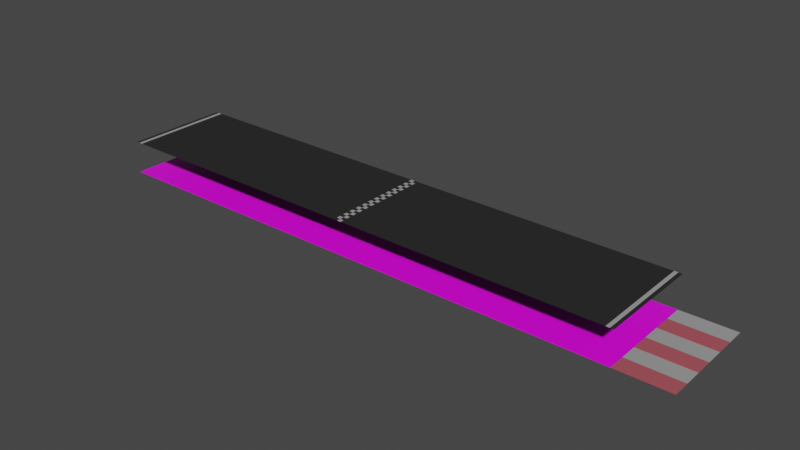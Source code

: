 # Source: road.blend  (saved by Blender 3.0.42; exported with 4.5.12 LTS)
import bpy
from mathutils import Matrix  # noqa: F401  (used for matrix-valued properties, if any)

bpy.ops.wm.read_factory_settings(use_empty=True)
scene = bpy.context.scene
scene.name = 'Scene'

# ---- collections
col_collection = bpy.data.collections.new('Collection'); scene.collection.children.link(col_collection)

# ---- images (referenced by path relative to the original .blend; pixels are not part of the script)
import os
ASSET_DIR = os.environ.get("B2B_ASSET_DIR", "")  # directory of the original .blend (textures are referenced by path, not embedded)
HERE = os.path.dirname(os.path.abspath(__file__))  # packed textures are extracted next to this script under _unpacked/

def load_image(name, relpath, width, height, colorspace="sRGB"):
    """Load a texture the original file referenced (path relative to the .blend, or extracted next to this script)."""
    p = next((c for c in (os.path.join(HERE, relpath), os.path.join(ASSET_DIR, relpath)) if relpath and os.path.exists(c)), "")
    if p:
        img = bpy.data.images.load(p, check_existing=True)
        img.name = name
    else:  # same state as the original file: an image datablock whose file is absent (Cycles renders it pink)
        img = bpy.data.images.new(name, width, height)
        img.source = "FILE"
        img.filepath = "//" + (relpath or name)
    img.colorspace_settings.name = colorspace
    return img
img_roadtexture = load_image('RoadTexture', 'TEXTURES/RoadTexture.png', 1024, 1024, 'sRGB')
img_road_png = load_image('road.png', 'FBX/Road/road.png', 1024, 1024, 'sRGB')

# ---- materials (node trees are filled in below, after node groups)
mat_road = bpy.data.materials.new('Road')
mat_whitemarking = bpy.data.materials.new('WhiteMarking')
mat_roadmaterial = bpy.data.materials.new('RoadMaterial')
mat_orangemarking = bpy.data.materials.new('OrangeMarking')

# ---- material node trees
mat_road.use_nodes = True; mat_road.node_tree.nodes.clear()
_N = mat_road.node_tree.nodes; _L = mat_road.node_tree.links
n0 = _N.new('ShaderNodeOutputMaterial'); n0.name = 'Material Output'; n0.location = (300, 300)
n1 = _N.new('ShaderNodeTexVoronoi'); n1.name = 'Voronoi Texture'; n1.location = (-688, 206)
n1.inputs[2].default_value = 365.7
n2 = _N.new('ShaderNodeBsdfDiffuse'); n2.name = 'Diffuse BSDF'; n2.location = (7, 210)
n3 = _N.new('ShaderNodeValToRGB'); n3.name = 'ColorRamp'; n3.location = (-408, 154)
while len(n3.color_ramp.elements) > 1: n3.color_ramp.elements.remove(n3.color_ramp.elements[-1])
n3.color_ramp.elements[0].position = 0.0; n3.color_ramp.elements[0].color = (0.02559, 0.02559, 0.02559, 1.0)
_e = n3.color_ramp.elements.new(1.0); _e.color = (0.02915, 0.02915, 0.02915, 1.0)
n4 = _N.new('ShaderNodeTexImage'); n4.name = 'Image Texture'; n4.location = (-389, 410)
n4.image = img_roadtexture
_L.new(n1.outputs[0], n3.inputs[0])
_L.new(n2.outputs[0], n0.inputs[0])
_L.new(n3.outputs[0], n2.inputs[0])
n0.is_active_output = True
mat_whitemarking.use_nodes = True; mat_whitemarking.node_tree.nodes.clear()
_N = mat_whitemarking.node_tree.nodes; _L = mat_whitemarking.node_tree.links
n0 = _N.new('ShaderNodeOutputMaterial'); n0.name = 'Material Output'; n0.location = (300, 300)
n1 = _N.new('ShaderNodeBsdfDiffuse'); n1.name = 'Diffuse BSDF'; n1.location = (41, 266)
n1.inputs[0].default_value = (0.3251, 0.3251, 0.3251, 1.0)
n2 = _N.new('ShaderNodeTexImage'); n2.name = 'Image Texture'; n2.location = (-354, 301)
n2.image = img_roadtexture
_L.new(n1.outputs[0], n0.inputs[0])
n0.is_active_output = True
mat_roadmaterial.use_nodes = True; mat_roadmaterial.node_tree.nodes.clear()
_N = mat_roadmaterial.node_tree.nodes; _L = mat_roadmaterial.node_tree.links
n0 = _N.new('ShaderNodeOutputMaterial'); n0.name = 'Material Output'; n0.location = (300, 300)
n1 = _N.new('ShaderNodeTexImage'); n1.name = 'Image Texture'; n1.location = (-398, 243)
n1.image = img_road_png
n2 = _N.new('ShaderNodeBsdfPrincipled'); n2.name = 'Principled BSDF'; n2.location = (-67, 261)
n2.distribution = 'GGX'
n2.subsurface_method = 'RANDOM_WALK_SKIN'
n2.inputs[3].default_value = 1.45
n2.inputs[27].default_value = (0.0, 0.0, 0.0, 1.0)
n2.inputs[28].default_value = 1.0
_L.new(n1.outputs[0], n2.inputs[0])
_L.new(n2.outputs[0], n0.inputs[0])
n0.is_active_output = True
mat_orangemarking.use_nodes = True; mat_orangemarking.node_tree.nodes.clear()
_N = mat_orangemarking.node_tree.nodes; _L = mat_orangemarking.node_tree.links
n0 = _N.new('ShaderNodeOutputMaterial'); n0.name = 'Material Output'; n0.location = (300, 300)
n1 = _N.new('ShaderNodeBsdfDiffuse'); n1.name = 'Diffuse BSDF'; n1.location = (-27, 219)
n1.inputs[0].default_value = (0.4062, 0.0882, 0.1082, 1.0)
_L.new(n1.outputs[0], n0.inputs[0])
n0.is_active_output = True

# ---- world
world_world = bpy.data.worlds.new('World'); scene.world = world_world
world_world.use_nodes = True; world_world.node_tree.nodes.clear()
_N = world_world.node_tree.nodes; _L = world_world.node_tree.links
n0 = _N.new('ShaderNodeOutputWorld'); n0.name = 'World Output'; n0.location = (300, 300)
n1 = _N.new('ShaderNodeBackground'); n1.name = 'Background'; n1.location = (10, 300)
n1.inputs[0].default_value = (0.05088, 0.05088, 0.05088, 1.0)
_L.new(n1.outputs[0], n0.inputs[0])
n0.is_active_output = True
world_world.color = (0.05088, 0.05088, 0.05088)
world_world.use_sun_shadow = False
world_world.sun_shadow_jitter_overblur = 0.0

# ---- meshes
me_plane_005 = bpy.data.meshes.new('Plane.005')
me_plane_005.from_pydata([(0.0, 1.0, 0.0), (0.0, -1.0, 0.0), (0.0, -0.9231, 0.0), (0.0, -0.8462, 0.0), (0.0, -0.7692, 0.0), (0.0, -0.6923, 0.0), (0.0, -0.6154, 0.0), (0.0, -0.5385, 0.0), (0.0, -0.4615, 0.0), (0.0, -0.3846, 0.0), (0.0, -0.3077, 0.0), (0.0, -0.2308, 0.0), (0.0, -0.1538, 0.0), (0.0, -0.07692, 0.0), (0.0, -2.98e-08, 0.0), (0.0, 0.07692, 0.0), (0.0, 0.1538, 0.0), (0.0, 0.2308, 0.0), (0.0, 0.3077, 0.0), (0.0, 0.3846, 0.0), (0.0, 0.4615, 0.0), (0.0, 0.5385, 0.0), (0.0, 0.6154, 0.0), (0.0, 0.6923, 0.0), (0.0, 0.7692, 0.0), (0.0, 0.8462, 0.0), (0.0, 0.9231, 0.0), (-0.07442, -1.0, 0.0), (-0.07442, -0.9231, 0.0), (-0.07442, -0.8462, 0.0), (-0.07442, -0.7692, 0.0), (-0.07442, -0.6923, 0.0), (-0.07442, -0.6154, 0.0), (-0.07442, -0.5385, 0.0), (-0.07442, -0.4615, 0.0), (-0.07442, -0.3846, 0.0), (-0.07442, -0.3077, 0.0), (-0.07442, -0.2308, 0.0), (-0.07442, -0.1538, 0.0), (-0.07442, -0.07692, 0.0), (-0.07442, -2.98e-08, 0.0), (-0.07442, 0.07692, 0.0), (-0.07442, 0.2308, 0.0), (-0.07442, 0.6154, 0.0), (-0.07442, 0.6923, 0.0), (-0.07442, 0.7692, 0.0), (-0.07442, 0.8462, 0.0), (-0.07442, 0.9231, 0.0), (0.07442, -1.0, 0.0), (0.07442, -0.9231, 0.0), (0.07442, -0.8462, 0.0), (0.07442, -0.7692, 0.0), (0.07442, -0.6923, 0.0), (0.07442, -0.6154, 0.0), (0.07442, -0.5385, 0.0), (0.07442, -0.4615, 0.0), (0.07442, -0.3846, 0.0), (0.07442, -0.3077, 0.0), (0.07442, 0.07692, 0.0), (0.07442, 0.8462, 0.0), (0.07442, 0.9231, 0.0), (-5.0, -1.0, 0.0), (-5.0, 0.7692, 0.0), (-5.0, 0.4615, 0.0), (-5.0, 0.2308, 0.0), (-5.0, 0.1538, 0.0), (-5.0, 0.07692, 0.0), (-5.0, 2.98e-08, 0.0), (-5.0, -0.3846, 0.0), (-5.0, -0.5385, 0.0), (-5.0, -0.6923, 0.0), (-5.0, -0.7692, 0.0), (-5.0, -0.8462, 0.0), (-5.0, -0.9231, 0.0), (-0.07442, 1.0, 0.0), (-0.07442, 0.1538, 0.0), (-0.07442, 0.3077, 0.0), (-0.07442, 0.3846, 0.0), (-0.07442, 0.4615, 0.0), (-0.07442, 0.5385, 0.0), (-5.0, 1.0, 0.0), (-5.07, -0.8462, 0.0), (-5.0, -0.6154, 0.0), (-5.0, -0.4615, 0.0), (-5.0, -0.3077, 0.0), (-5.07, -0.3077, 0.0), (-5.0, -0.2308, 0.0), (-5.0, -0.1538, 0.0), (-5.0, -0.07692, 0.0), (-5.0, 0.3077, 0.0), (-5.0, 0.3846, 0.0), (-5.07, 0.4615, 0.0), (-5.0, 0.5385, 0.0), (-5.0, 0.6154, 0.0), (-5.07, 0.6154, 0.0), (-5.0, 0.6923, 0.0), (-5.07, 0.6923, 0.0), (-5.07, 0.7692, 0.0), (-5.0, 0.8462, 0.0), (-5.07, 0.8462, 0.0), (-5.0, 0.9231, 0.0), (-5.07, 1.0, 0.0), (-5.07, -1.0, 0.0), (-5.07, -0.7692, 0.0), (-5.07, -0.6923, 0.0), (-5.07, -0.3846, 0.0), (-5.07, -0.1538, 0.0), (-5.07, -0.07692, 0.0), (-5.07, 0.1538, 0.0), (-5.07, -0.9231, 0.0), (-5.07, -0.6154, 0.0), (-5.07, -0.5385, 0.0), (-5.07, -0.4615, 0.0), (-5.07, -0.2308, 0.0), (-5.07, -2.98e-08, 0.0), (-5.07, 0.07692, 0.0), (-5.07, 0.2308, 0.0), (-5.07, 0.3077, 0.0), (-5.07, 0.3846, 0.0), (-5.07, 0.5385, 0.0), (-5.07, 0.9231, 0.0), (-5.14, -0.9231, 0.0), (-5.14, 0.9231, 0.0), (-5.14, 1.0, 0.0), (-5.14, -1.0, 0.0), (-5.14, -0.8462, 0.0), (-5.14, -0.7692, 0.0), (-5.14, -0.6923, 0.0), (-5.14, -0.6154, 0.0), (-5.14, -0.5385, 0.0), (-5.14, -0.4615, 0.0), (-5.14, -0.3846, 0.0), (-5.14, -0.3077, 0.0), (-5.14, -0.2308, 0.0), (-5.14, -0.1538, 0.0), (-5.14, -0.07692, 0.0), (-5.14, -2.8e-08, 0.0), (-5.14, 0.07692, 0.0), (-5.14, 0.1538, 0.0), (-5.14, 0.2308, 0.0), (-5.14, 0.3077, 0.0), (-5.14, 0.3846, 0.0), (-5.14, 0.4615, 0.0), (-5.14, 0.5385, 0.0), (-5.14, 0.6154, 0.0), (-5.14, 0.6923, 0.0), (-5.14, 0.7692, 0.0), (-5.14, 0.8462, 0.0), (5.0, -1.0, 0.0), (5.0, 0.7692, 0.0), (5.0, 0.4615, 0.0), (5.0, 0.2308, 0.0), (5.0, 0.1538, 0.0), (5.0, 0.07692, 0.0), (5.0, 2.98e-08, 0.0), (5.0, -0.3846, 0.0), (5.0, -0.5385, 0.0), (5.0, -0.6923, 0.0), (5.0, -0.7692, 0.0), (5.0, -0.8462, 0.0), (5.0, -0.9231, 0.0), (0.07442, 1.0, 0.0), (0.07442, -0.2308, 0.0), (0.07442, -0.1538, 0.0), (0.07442, -0.07692, 0.0), (0.07442, -2.98e-08, 0.0), (0.07442, 0.1538, 0.0), (0.07442, 0.2308, 0.0), (0.07442, 0.3077, 0.0), (0.07442, 0.3846, 0.0), (0.07442, 0.4615, 0.0), (0.07442, 0.5385, 0.0), (0.07442, 0.6154, 0.0), (0.07442, 0.6923, 0.0), (0.07442, 0.7692, 0.0), (5.0, 1.0, 0.0), (5.07, -0.8462, 0.0), (5.0, -0.6154, 0.0), (5.0, -0.4615, 0.0), (5.0, -0.3077, 0.0), (5.07, -0.3077, 0.0), (5.0, -0.2308, 0.0), (5.0, -0.1538, 0.0), (5.0, -0.07692, 0.0), (5.0, 0.3077, 0.0), (5.0, 0.3846, 0.0), (5.07, 0.4615, 0.0), (5.0, 0.5385, 0.0), (5.0, 0.6154, 0.0), (5.07, 0.6154, 0.0), (5.0, 0.6923, 0.0), (5.07, 0.6923, 0.0), (5.07, 0.7692, 0.0), (5.0, 0.8462, 0.0), (5.07, 0.8462, 0.0), (5.0, 0.9231, 0.0), (5.07, 1.0, 0.0), (5.07, -1.0, 0.0), (5.07, -0.7692, 0.0), (5.07, -0.6923, 0.0), (5.07, -0.3846, 0.0), (5.07, -0.1538, 0.0), (5.07, -0.07692, 0.0), (5.07, 0.1538, 0.0), (5.07, -0.9231, 0.0), (5.07, -0.6154, 0.0), (5.07, -0.5385, 0.0), (5.07, -0.4615, 0.0), (5.07, -0.2308, 0.0), (5.07, -2.98e-08, 0.0), (5.07, 0.07692, 0.0), (5.07, 0.2308, 0.0), (5.07, 0.3077, 0.0), (5.07, 0.3846, 0.0), (5.07, 0.5385, 0.0), (5.07, 0.9231, 0.0), (5.14, -0.9231, 0.0), (5.14, 0.9231, 0.0), (5.14, 1.0, 0.0), (5.14, -1.0, 0.0), (5.14, -0.8462, 0.0), (5.14, -0.7692, 0.0), (5.14, -0.6923, 0.0), (5.14, -0.6154, 0.0), (5.14, -0.5385, 0.0), (5.14, -0.4615, 0.0), (5.14, -0.3846, 0.0), (5.14, -0.3077, 0.0), (5.14, -0.2308, 0.0), (5.14, -0.1538, 0.0), (5.14, -0.07692, 0.0), (5.14, -2.8e-08, 0.0), (5.14, 0.07692, 0.0), (5.14, 0.1538, 0.0), (5.14, 0.2308, 0.0), (5.14, 0.3077, 0.0), (5.14, 0.3846, 0.0), (5.14, 0.4615, 0.0), (5.14, 0.5385, 0.0), (5.14, 0.6154, 0.0), (5.14, 0.6923, 0.0), (5.14, 0.7692, 0.0), (5.14, 0.8462, 0.0)], [], [(47, 26, 0, 74), (27, 1, 2, 28), (28, 2, 3, 29), (29, 3, 4, 30), (30, 4, 5, 31), (31, 5, 6, 32), (32, 6, 7, 33), (33, 7, 8, 34), (34, 8, 9, 35), (35, 9, 10, 36), (36, 10, 11, 37), (37, 11, 12, 38), (38, 12, 13, 39), (39, 13, 14, 40), (40, 14, 15, 41), (41, 15, 16, 75), (75, 16, 17, 42), (42, 17, 18, 76), (76, 18, 19, 77), (77, 19, 20, 78), (78, 20, 21, 79), (79, 21, 22, 43), (43, 22, 23, 44), (44, 23, 24, 45), (45, 24, 25, 46), (46, 25, 26, 47), (60, 161, 0, 26), (48, 49, 2, 1), (49, 50, 3, 2), (50, 51, 4, 3), (51, 52, 5, 4), (52, 53, 6, 5), (53, 54, 7, 6), (54, 55, 8, 7), (55, 56, 9, 8), (56, 57, 10, 9), (57, 162, 11, 10), (162, 163, 12, 11), (163, 164, 13, 12), (164, 165, 14, 13), (165, 58, 15, 14), (58, 166, 16, 15), (166, 167, 17, 16), (167, 168, 18, 17), (168, 169, 19, 18), (169, 170, 20, 19), (170, 171, 21, 20), (171, 172, 22, 21), (172, 173, 23, 22), (173, 174, 24, 23), (174, 59, 25, 24), (59, 60, 26, 25), (72, 73, 28, 29), (71, 72, 29, 30), (70, 71, 30, 31), (82, 70, 31, 32), (69, 82, 32, 33), (83, 69, 33, 34), (68, 83, 34, 35), (84, 68, 35, 36), (86, 84, 36, 37), (87, 86, 37, 38), (88, 87, 38, 39), (67, 88, 39, 40), (66, 67, 40, 41), (65, 66, 41, 75), (64, 65, 75, 42), (89, 64, 42, 76), (90, 89, 76, 77), (63, 90, 77, 78), (92, 63, 78, 79), (93, 92, 79, 43), (95, 93, 43, 44), (62, 95, 44, 45), (98, 62, 45, 46), (47, 100, 98, 46), (73, 61, 27, 28), (47, 74, 80, 100), (100, 80, 101, 120), (61, 73, 109, 102), (73, 72, 81, 109), (72, 71, 103, 81), (71, 70, 104, 103), (70, 82, 110, 104), (82, 69, 111, 110), (69, 83, 112, 111), (83, 68, 105, 112), (68, 84, 85, 105), (84, 86, 113, 85), (86, 87, 106, 113), (87, 88, 107, 106), (88, 67, 114, 107), (67, 66, 115, 114), (66, 65, 108, 115), (65, 64, 116, 108), (64, 89, 117, 116), (89, 90, 118, 117), (90, 63, 91, 118), (63, 92, 119, 91), (92, 93, 94, 119), (93, 95, 96, 94), (95, 62, 97, 96), (62, 98, 99, 97), (98, 100, 120, 99), (99, 120, 122, 147), (97, 99, 147, 146), (96, 97, 146, 145), (94, 96, 145, 144), (119, 94, 144, 143), (91, 119, 143, 142), (118, 91, 142, 141), (117, 118, 141, 140), (116, 117, 140, 139), (108, 116, 139, 138), (115, 108, 138, 137), (114, 115, 137, 136), (107, 114, 136, 135), (106, 107, 135, 134), (113, 106, 134, 133), (85, 113, 133, 132), (105, 85, 132, 131), (112, 105, 131, 130), (111, 112, 130, 129), (110, 111, 129, 128), (104, 110, 128, 127), (103, 104, 127, 126), (81, 103, 126, 125), (109, 81, 125, 121), (102, 109, 121, 124), (120, 101, 123, 122), (159, 50, 49, 160), (158, 51, 50, 159), (157, 52, 51, 158), (177, 53, 52, 157), (156, 54, 53, 177), (178, 55, 54, 156), (155, 56, 55, 178), (179, 57, 56, 155), (181, 162, 57, 179), (182, 163, 162, 181), (183, 164, 163, 182), (154, 165, 164, 183), (153, 58, 165, 154), (152, 166, 58, 153), (151, 167, 166, 152), (184, 168, 167, 151), (185, 169, 168, 184), (150, 170, 169, 185), (187, 171, 170, 150), (188, 172, 171, 187), (190, 173, 172, 188), (149, 174, 173, 190), (193, 59, 174, 149), (60, 59, 193, 195), (160, 49, 48, 148), (60, 195, 175, 161), (195, 215, 196, 175), (148, 197, 204, 160), (160, 204, 176, 159), (159, 176, 198, 158), (158, 198, 199, 157), (157, 199, 205, 177), (177, 205, 206, 156), (156, 206, 207, 178), (178, 207, 200, 155), (155, 200, 180, 179), (179, 180, 208, 181), (181, 208, 201, 182), (182, 201, 202, 183), (183, 202, 209, 154), (154, 209, 210, 153), (153, 210, 203, 152), (152, 203, 211, 151), (151, 211, 212, 184), (184, 212, 213, 185), (185, 213, 186, 150), (150, 186, 214, 187), (187, 214, 189, 188), (188, 189, 191, 190), (190, 191, 192, 149), (149, 192, 194, 193), (193, 194, 215, 195), (194, 242, 217, 215), (192, 241, 242, 194), (191, 240, 241, 192), (189, 239, 240, 191), (214, 238, 239, 189), (186, 237, 238, 214), (213, 236, 237, 186), (212, 235, 236, 213), (211, 234, 235, 212), (203, 233, 234, 211), (210, 232, 233, 203), (209, 231, 232, 210), (202, 230, 231, 209), (201, 229, 230, 202), (208, 228, 229, 201), (180, 227, 228, 208), (200, 226, 227, 180), (207, 225, 226, 200), (206, 224, 225, 207), (205, 223, 224, 206), (199, 222, 223, 205), (198, 221, 222, 199), (176, 220, 221, 198), (204, 216, 220, 176), (197, 219, 216, 204), (215, 217, 218, 196)])
me_plane_005.polygons.foreach_set('material_index', [1, 0, 1, 0, 1, 0, 1, 0, 1, 0, 1, 0, 1, 0, 1, 0, 1, 0, 1, 0, 1, 0, 1, 0, 1, 0, 0, 1, 0, 1, 0, 1, 0, 1, 0, 1, 0, 1, 0, 1, 0, 1, 0, 1, 0, 1, 0, 1, 0, 1, 0, 1, 0, 0, 0, 0, 0, 0, 0, 0, 0, 0, 0, 0, 0, 0, 0, 0, 0, 0, 0, 0, 0, 0, 0, 0, 0, 0, 1, 1, 1, 1, 1, 1, 1, 1, 1, 1, 1, 1, 1, 1, 1, 1, 1, 1, 1, 1, 1, 1, 1, 1, 1, 1, 0, 0, 0, 0, 0, 0, 0, 0, 0, 0, 0, 0, 0, 0, 0, 0, 0, 0, 0, 0, 0, 0, 0, 0, 0, 0, 0, 0, 0, 0, 0, 0, 0, 0, 0, 0, 0, 0, 0, 0, 0, 0, 0, 0, 0, 0, 0, 0, 0, 0, 0, 0, 1, 1, 1, 1, 1, 1, 1, 1, 1, 1, 1, 1, 1, 1, 1, 1, 1, 1, 1, 1, 1, 1, 1, 1, 1, 1, 0, 0, 0, 0, 0, 0, 0, 0, 0, 0, 0, 0, 0, 0, 0, 0, 0, 0, 0, 0, 0, 0, 0, 0, 0, 0])
_uv = me_plane_005.uv_layers.new(name='UVMap')
_uv.uv.foreach_set('vector', [0.4928, 0.5898, 0.5, 0.5898, 0.5, 0.5973, 0.4928, 0.5973, 0.4928, 0.4027, 0.5, 0.4027, 0.5, 0.4102, 0.4928, 0.4102, 0.4928, 0.4102, 0.5, 0.4102, 0.5, 0.4177, 0.4928, 0.4177, 0.4928, 0.4177, 0.5, 0.4177, 0.5, 0.4252, 0.4928, 0.4252, 0.4928, 0.4252, 0.5, 0.4252, 0.5, 0.4327, 0.4928, 0.4327, 0.4928, 0.4327, 0.5, 0.4327, 0.5, 0.4401, 0.4928, 0.4401, 0.4928, 0.4401, 0.5, 0.4401, 0.5, 0.4476, 0.4928, 0.4476, 0.4928, 0.4476, 0.5, 0.4476, 0.5, 0.4551, 0.4928, 0.4551, 0.4928, 0.4551, 0.5, 0.4551, 0.5, 0.4626, 0.4928, 0.4626, 0.4928, 0.4626, 0.5, 0.4626, 0.5, 0.4701, 0.4928, 0.4701, 0.4928, 0.4701, 0.5, 0.4701, 0.5, 0.4776, 0.4928, 0.4776, 0.4928, 0.4776, 0.5, 0.4776, 0.5, 0.485, 0.4928, 0.485, 0.4928, 0.485, 0.5, 0.485, 0.5, 0.4925, 0.4928, 0.4925, 0.4928, 0.4925, 0.5, 0.4925, 0.5, 0.5, 0.4928, 0.5, 0.4928, 0.5, 0.5, 0.5, 0.5, 0.5075, 0.4928, 0.5075, 0.4928, 0.5075, 0.5, 0.5075, 0.5, 0.515, 0.4928, 0.515, 0.4928, 0.515, 0.5, 0.515, 0.5, 0.5224, 0.4928, 0.5224, 0.4928, 0.5224, 0.5, 0.5224, 0.5, 0.5299, 0.4928, 0.5299, 0.4928, 0.5299, 0.5, 0.5299, 0.5, 0.5374, 0.4928, 0.5374, 0.4928, 0.5374, 0.5, 0.5374, 0.5, 0.5449, 0.4928, 0.5449, 0.4928, 0.5449, 0.5, 0.5449, 0.5, 0.5524, 0.4928, 0.5524, 0.4928, 0.5524, 0.5, 0.5524, 0.5, 0.5599, 0.4928, 0.5599, 0.4928, 0.5599, 0.5, 0.5599, 0.5, 0.5673, 0.4928, 0.5673, 0.4928, 0.5673, 0.5, 0.5673, 0.5, 0.5748, 0.4928, 0.5748, 0.4928, 0.5748, 0.5, 0.5748, 0.5, 0.5823, 0.4928, 0.5823, 0.4928, 0.5823, 0.5, 0.5823, 0.5, 0.5898, 0.4928, 0.5898, 0.5072, 0.5898, 0.5072, 0.5973, 0.5, 0.5973, 0.5, 0.5898, 0.5072, 0.4027, 0.5072, 0.4102, 0.5, 0.4102, 0.5, 0.4027, 0.5072, 0.4102, 0.5072, 0.4177, 0.5, 0.4177, 0.5, 0.4102, 0.5072, 0.4177, 0.5072, 0.4252, 0.5, 0.4252, 0.5, 0.4177, 0.5072, 0.4252, 0.5072, 0.4327, 0.5, 0.4327, 0.5, 0.4252, 0.5072, 0.4327, 0.5072, 0.4401, 0.5, 0.4401, 0.5, 0.4327, 0.5072, 0.4401, 0.5072, 0.4476, 0.5, 0.4476, 0.5, 0.4401, 0.5072, 0.4476, 0.5072, 0.4551, 0.5, 0.4551, 0.5, 0.4476, 0.5072, 0.4551, 0.5072, 0.4626, 0.5, 0.4626, 0.5, 0.4551, 0.5072, 0.4626, 0.5072, 0.4701, 0.5, 0.4701, 0.5, 0.4626, 0.5072, 0.4701, 0.5072, 0.4776, 0.5, 0.4776, 0.5, 0.4701, 0.5072, 0.4776, 0.5072, 0.485, 0.5, 0.485, 0.5, 0.4776, 0.5072, 0.485, 0.5072, 0.4925, 0.5, 0.4925, 0.5, 0.485, 0.5072, 0.4925, 0.5072, 0.5, 0.5, 0.5, 0.5, 0.4925, 0.5072, 0.5, 0.5072, 0.5075, 0.5, 0.5075, 0.5, 0.5, 0.5072, 0.5075, 0.5072, 0.515, 0.5, 0.515, 0.5, 0.5075, 0.5072, 0.515, 0.5072, 0.5224, 0.5, 0.5224, 0.5, 0.515, 0.5072, 0.5224, 0.5072, 0.5299, 0.5, 0.5299, 0.5, 0.5224, 0.5072, 0.5299, 0.5072, 0.5374, 0.5, 0.5374, 0.5, 0.5299, 0.5072, 0.5374, 0.5072, 0.5449, 0.5, 0.5449, 0.5, 0.5374, 0.5072, 0.5449, 0.5072, 0.5524, 0.5, 0.5524, 0.5, 0.5449, 0.5072, 0.5524, 0.5072, 0.5599, 0.5, 0.5599, 0.5, 0.5524, 0.5072, 0.5599, 0.5072, 0.5673, 0.5, 0.5673, 0.5, 0.5599, 0.5072, 0.5673, 0.5072, 0.5748, 0.5, 0.5748, 0.5, 0.5673, 0.5072, 0.5748, 0.5072, 0.5823, 0.5, 0.5823, 0.5, 0.5748, 0.5072, 0.5823, 0.5072, 0.5898, 0.5, 0.5898, 0.5, 0.5823, 0.01366, 0.4177, 0.01366, 0.4102, 0.4928, 0.4102, 0.4928, 0.4177, 0.01366, 0.4252, 0.01366, 0.4177, 0.4928, 0.4177, 0.4928, 0.4252, 0.01366, 0.4327, 0.01366, 0.4252, 0.4928, 0.4252, 0.4928, 0.4327, 0.01366, 0.4401, 0.01366, 0.4327, 0.4928, 0.4327, 0.4928, 0.4401, 0.01366, 0.4476, 0.01366, 0.4401, 0.4928, 0.4401, 0.4928, 0.4476, 0.01366, 0.4551, 0.01366, 0.4476, 0.4928, 0.4476, 0.4928, 0.4551, 0.01366, 0.4626, 0.01366, 0.4551, 0.4928, 0.4551, 0.4928, 0.4626, 0.01366, 0.4701, 0.01366, 0.4626, 0.4928, 0.4626, 0.4928, 0.4701, 0.01366, 0.4776, 0.01366, 0.4701, 0.4928, 0.4701, 0.4928, 0.4776, 0.01366, 0.485, 0.01366, 0.4776, 0.4928, 0.4776, 0.4928, 0.485, 0.01366, 0.4925, 0.01366, 0.485, 0.4928, 0.485, 0.4928, 0.4925, 0.01366, 0.5, 0.01366, 0.4925, 0.4928, 0.4925, 0.4928, 0.5, 0.01366, 0.5075, 0.01366, 0.5, 0.4928, 0.5, 0.4928, 0.5075, 0.01366, 0.515, 0.01366, 0.5075, 0.4928, 0.5075, 0.4928, 0.515, 0.01366, 0.5224, 0.01366, 0.515, 0.4928, 0.515, 0.4928, 0.5224, 0.01366, 0.5299, 0.01366, 0.5224, 0.4928, 0.5224, 0.4928, 0.5299, 0.01366, 0.5374, 0.01366, 0.5299, 0.4928, 0.5299, 0.4928, 0.5374, 0.01366, 0.5449, 0.01366, 0.5374, 0.4928, 0.5374, 0.4928, 0.5449, 0.01366, 0.5524, 0.01366, 0.5449, 0.4928, 0.5449, 0.4928, 0.5524, 0.01366, 0.5599, 0.01366, 0.5524, 0.4928, 0.5524, 0.4928, 0.5599, 0.01366, 0.5673, 0.01366, 0.5599, 0.4928, 0.5599, 0.4928, 0.5673, 0.01366, 0.5748, 0.01366, 0.5673, 0.4928, 0.5673, 0.4928, 0.5748, 0.01366, 0.5823, 0.01366, 0.5748, 0.4928, 0.5748, 0.4928, 0.5823, 0.4928, 0.5898, 0.01366, 0.5898, 0.01366, 0.5823, 0.4928, 0.5823, 0.01366, 0.4102, 0.01366, 0.4027, 0.4928, 0.4027, 0.4928, 0.4102, 0.4928, 0.5898, 0.4928, 0.5973, 0.01366, 0.5973, 0.01366, 0.5898, 0.01366, 0.5898, 0.01366, 0.5973, 0.006901, 0.5973, 0.006901, 0.5898, 0.01366, 0.4027, 0.01366, 0.4102, 0.006901, 0.4102, 0.006901, 0.4027, 0.01366, 0.4102, 0.01366, 0.4177, 0.006901, 0.4177, 0.006901, 0.4102, 0.01366, 0.4177, 0.01366, 0.4252, 0.006901, 0.4252, 0.006901, 0.4177, 0.01366, 0.4252, 0.01366, 0.4327, 0.006901, 0.4327, 0.006901, 0.4252, 0.01366, 0.4327, 0.01366, 0.4401, 0.006901, 0.4401, 0.006901, 0.4327, 0.01366, 0.4401, 0.01366, 0.4476, 0.006901, 0.4476, 0.006901, 0.4401, 0.01366, 0.4476, 0.01366, 0.4551, 0.006901, 0.4551, 0.006901, 0.4476, 0.01366, 0.4551, 0.01366, 0.4626, 0.006901, 0.4626, 0.006901, 0.4551, 0.01366, 0.4626, 0.01366, 0.4701, 0.006901, 0.4701, 0.006901, 0.4626, 0.01366, 0.4701, 0.01366, 0.4776, 0.006901, 0.4776, 0.006901, 0.4701, 0.01366, 0.4776, 0.01366, 0.485, 0.006901, 0.485, 0.006901, 0.4776, 0.01366, 0.485, 0.01366, 0.4925, 0.006901, 0.4925, 0.006901, 0.485, 0.01366, 0.4925, 0.01366, 0.5, 0.006901, 0.5, 0.006901, 0.4925, 0.01366, 0.5, 0.01366, 0.5075, 0.006901, 0.5075, 0.006901, 0.5, 0.01366, 0.5075, 0.01366, 0.515, 0.006901, 0.515, 0.006901, 0.5075, 0.01366, 0.515, 0.01366, 0.5224, 0.006901, 0.5224, 0.006901, 0.515, 0.01366, 0.5224, 0.01366, 0.5299, 0.006901, 0.5299, 0.006901, 0.5224, 0.01366, 0.5299, 0.01366, 0.5374, 0.006901, 0.5374, 0.006901, 0.5299, 0.01366, 0.5374, 0.01366, 0.5449, 0.006901, 0.5449, 0.006901, 0.5374, 0.01366, 0.5449, 0.01366, 0.5524, 0.006901, 0.5524, 0.006901, 0.5449, 0.01366, 0.5524, 0.01366, 0.5599, 0.006901, 0.5599, 0.006901, 0.5524, 0.01366, 0.5599, 0.01366, 0.5673, 0.006901, 0.5673, 0.006901, 0.5599, 0.01366, 0.5673, 0.01366, 0.5748, 0.006901, 0.5748, 0.006901, 0.5673, 0.01366, 0.5748, 0.01366, 0.5823, 0.006901, 0.5823, 0.006901, 0.5748, 0.01366, 0.5823, 0.01366, 0.5898, 0.006901, 0.5898, 0.006901, 0.5823, 0.006901, 0.5823, 0.006901, 0.5898, 1.788e-07, 0.5898, 1.788e-07, 0.5823, 0.006901, 0.5748, 0.006901, 0.5823, 1.788e-07, 0.5823, 1.788e-07, 0.5748, 0.006901, 0.5673, 0.006901, 0.5748, 1.788e-07, 0.5748, 1.788e-07, 0.5673, 0.006901, 0.5599, 0.006901, 0.5673, 1.788e-07, 0.5673, 1.788e-07, 0.5599, 0.006901, 0.5524, 0.006901, 0.5599, 1.788e-07, 0.5599, 1.788e-07, 0.5524, 0.006901, 0.5449, 0.006901, 0.5524, 1.788e-07, 0.5524, 1.788e-07, 0.5449, 0.006901, 0.5374, 0.006901, 0.5449, 1.788e-07, 0.5449, 1.788e-07, 0.5374, 0.006901, 0.5299, 0.006901, 0.5374, 1.788e-07, 0.5374, 1.788e-07, 0.5299, 0.006901, 0.5224, 0.006901, 0.5299, 1.788e-07, 0.5299, 1.788e-07, 0.5224, 0.006901, 0.515, 0.006901, 0.5224, 1.788e-07, 0.5224, 1.788e-07, 0.515, 0.006901, 0.5075, 0.006901, 0.515, 1.788e-07, 0.515, 1.788e-07, 0.5075, 0.006901, 0.5, 0.006901, 0.5075, 1.788e-07, 0.5075, 1.788e-07, 0.5, 0.006901, 0.4925, 0.006901, 0.5, 1.788e-07, 0.5, 1.788e-07, 0.4925, 0.006901, 0.485, 0.006901, 0.4925, 1.788e-07, 0.4925, 1.788e-07, 0.485, 0.006901, 0.4776, 0.006901, 0.485, 1.788e-07, 0.485, 1.788e-07, 0.4776, 0.006901, 0.4701, 0.006901, 0.4776, 1.788e-07, 0.4776, 1.788e-07, 0.4701, 0.006901, 0.4626, 0.006901, 0.4701, 1.788e-07, 0.4701, 1.788e-07, 0.4626, 0.006901, 0.4551, 0.006901, 0.4626, 1.788e-07, 0.4626, 1.788e-07, 0.4551, 0.006901, 0.4476, 0.006901, 0.4551, 1.788e-07, 0.4551, 1.788e-07, 0.4476, 0.006901, 0.4401, 0.006901, 0.4476, 1.788e-07, 0.4476, 1.788e-07, 0.4401, 0.006901, 0.4327, 0.006901, 0.4401, 1.788e-07, 0.4401, 1.788e-07, 0.4327, 0.006901, 0.4252, 0.006901, 0.4327, 1.788e-07, 0.4327, 1.788e-07, 0.4252, 0.006901, 0.4177, 0.006901, 0.4252, 1.788e-07, 0.4252, 1.788e-07, 0.4177, 0.006901, 0.4102, 0.006901, 0.4177, 1.788e-07, 0.4177, 1.788e-07, 0.4102, 0.006901, 0.4027, 0.006901, 0.4102, 1.788e-07, 0.4102, 1.788e-07, 0.4027, 0.006901, 0.5898, 0.006901, 0.5973, 1.788e-07, 0.5973, 1.788e-07, 0.5898, 0.9863, 0.4177, 0.5072, 0.4177, 0.5072, 0.4102, 0.9863, 0.4102, 0.9863, 0.4252, 0.5072, 0.4252, 0.5072, 0.4177, 0.9863, 0.4177, 0.9863, 0.4327, 0.5072, 0.4327, 0.5072, 0.4252, 0.9863, 0.4252, 0.9863, 0.4401, 0.5072, 0.4401, 0.5072, 0.4327, 0.9863, 0.4327, 0.9863, 0.4476, 0.5072, 0.4476, 0.5072, 0.4401, 0.9863, 0.4401, 0.9863, 0.4551, 0.5072, 0.4551, 0.5072, 0.4476, 0.9863, 0.4476, 0.9863, 0.4626, 0.5072, 0.4626, 0.5072, 0.4551, 0.9863, 0.4551, 0.9863, 0.4701, 0.5072, 0.4701, 0.5072, 0.4626, 0.9863, 0.4626, 0.9863, 0.4776, 0.5072, 0.4776, 0.5072, 0.4701, 0.9863, 0.4701, 0.9863, 0.485, 0.5072, 0.485, 0.5072, 0.4776, 0.9863, 0.4776, 0.9863, 0.4925, 0.5072, 0.4925, 0.5072, 0.485, 0.9863, 0.485, 0.9863, 0.5, 0.5072, 0.5, 0.5072, 0.4925, 0.9863, 0.4925, 0.9863, 0.5075, 0.5072, 0.5075, 0.5072, 0.5, 0.9863, 0.5, 0.9863, 0.515, 0.5072, 0.515, 0.5072, 0.5075, 0.9863, 0.5075, 0.9863, 0.5224, 0.5072, 0.5224, 0.5072, 0.515, 0.9863, 0.515, 0.9863, 0.5299, 0.5072, 0.5299, 0.5072, 0.5224, 0.9863, 0.5224, 0.9863, 0.5374, 0.5072, 0.5374, 0.5072, 0.5299, 0.9863, 0.5299, 0.9863, 0.5449, 0.5072, 0.5449, 0.5072, 0.5374, 0.9863, 0.5374, 0.9863, 0.5524, 0.5072, 0.5524, 0.5072, 0.5449, 0.9863, 0.5449, 0.9863, 0.5599, 0.5072, 0.5599, 0.5072, 0.5524, 0.9863, 0.5524, 0.9863, 0.5673, 0.5072, 0.5673, 0.5072, 0.5599, 0.9863, 0.5599, 0.9863, 0.5748, 0.5072, 0.5748, 0.5072, 0.5673, 0.9863, 0.5673, 0.9863, 0.5823, 0.5072, 0.5823, 0.5072, 0.5748, 0.9863, 0.5748, 0.5072, 0.5898, 0.5072, 0.5823, 0.9863, 0.5823, 0.9863, 0.5898, 0.9863, 0.4102, 0.5072, 0.4102, 0.5072, 0.4027, 0.9863, 0.4027, 0.5072, 0.5898, 0.9863, 0.5898, 0.9863, 0.5973, 0.5072, 0.5973, 0.9863, 0.5898, 0.9931, 0.5898, 0.9931, 0.5973, 0.9863, 0.5973, 0.9863, 0.4027, 0.9931, 0.4027, 0.9931, 0.4102, 0.9863, 0.4102, 0.9863, 0.4102, 0.9931, 0.4102, 0.9931, 0.4177, 0.9863, 0.4177, 0.9863, 0.4177, 0.9931, 0.4177, 0.9931, 0.4252, 0.9863, 0.4252, 0.9863, 0.4252, 0.9931, 0.4252, 0.9931, 0.4327, 0.9863, 0.4327, 0.9863, 0.4327, 0.9931, 0.4327, 0.9931, 0.4401, 0.9863, 0.4401, 0.9863, 0.4401, 0.9931, 0.4401, 0.9931, 0.4476, 0.9863, 0.4476, 0.9863, 0.4476, 0.9931, 0.4476, 0.9931, 0.4551, 0.9863, 0.4551, 0.9863, 0.4551, 0.9931, 0.4551, 0.9931, 0.4626, 0.9863, 0.4626, 0.9863, 0.4626, 0.9931, 0.4626, 0.9931, 0.4701, 0.9863, 0.4701, 0.9863, 0.4701, 0.9931, 0.4701, 0.9931, 0.4776, 0.9863, 0.4776, 0.9863, 0.4776, 0.9931, 0.4776, 0.9931, 0.485, 0.9863, 0.485, 0.9863, 0.485, 0.9931, 0.485, 0.9931, 0.4925, 0.9863, 0.4925, 0.9863, 0.4925, 0.9931, 0.4925, 0.9931, 0.5, 0.9863, 0.5, 0.9863, 0.5, 0.9931, 0.5, 0.9931, 0.5075, 0.9863, 0.5075, 0.9863, 0.5075, 0.9931, 0.5075, 0.9931, 0.515, 0.9863, 0.515, 0.9863, 0.515, 0.9931, 0.515, 0.9931, 0.5224, 0.9863, 0.5224, 0.9863, 0.5224, 0.9931, 0.5224, 0.9931, 0.5299, 0.9863, 0.5299, 0.9863, 0.5299, 0.9931, 0.5299, 0.9931, 0.5374, 0.9863, 0.5374, 0.9863, 0.5374, 0.9931, 0.5374, 0.9931, 0.5449, 0.9863, 0.5449, 0.9863, 0.5449, 0.9931, 0.5449, 0.9931, 0.5524, 0.9863, 0.5524, 0.9863, 0.5524, 0.9931, 0.5524, 0.9931, 0.5599, 0.9863, 0.5599, 0.9863, 0.5599, 0.9931, 0.5599, 0.9931, 0.5673, 0.9863, 0.5673, 0.9863, 0.5673, 0.9931, 0.5673, 0.9931, 0.5748, 0.9863, 0.5748, 0.9863, 0.5748, 0.9931, 0.5748, 0.9931, 0.5823, 0.9863, 0.5823, 0.9863, 0.5823, 0.9931, 0.5823, 0.9931, 0.5898, 0.9863, 0.5898, 0.9931, 0.5823, 1.0, 0.5823, 1.0, 0.5898, 0.9931, 0.5898, 0.9931, 0.5748, 1.0, 0.5748, 1.0, 0.5823, 0.9931, 0.5823, 0.9931, 0.5673, 1.0, 0.5673, 1.0, 0.5748, 0.9931, 0.5748, 0.9931, 0.5599, 1.0, 0.5599, 1.0, 0.5673, 0.9931, 0.5673, 0.9931, 0.5524, 1.0, 0.5524, 1.0, 0.5599, 0.9931, 0.5599, 0.9931, 0.5449, 1.0, 0.5449, 1.0, 0.5524, 0.9931, 0.5524, 0.9931, 0.5374, 1.0, 0.5374, 1.0, 0.5449, 0.9931, 0.5449, 0.9931, 0.5299, 1.0, 0.5299, 1.0, 0.5374, 0.9931, 0.5374, 0.9931, 0.5224, 1.0, 0.5224, 1.0, 0.5299, 0.9931, 0.5299, 0.9931, 0.515, 1.0, 0.515, 1.0, 0.5224, 0.9931, 0.5224, 0.9931, 0.5075, 1.0, 0.5075, 1.0, 0.515, 0.9931, 0.515, 0.9931, 0.5, 1.0, 0.5, 1.0, 0.5075, 0.9931, 0.5075, 0.9931, 0.4925, 1.0, 0.4925, 1.0, 0.5, 0.9931, 0.5, 0.9931, 0.485, 1.0, 0.485, 1.0, 0.4925, 0.9931, 0.4925, 0.9931, 0.4776, 1.0, 0.4776, 1.0, 0.485, 0.9931, 0.485, 0.9931, 0.4701, 1.0, 0.4701, 1.0, 0.4776, 0.9931, 0.4776, 0.9931, 0.4626, 1.0, 0.4626, 1.0, 0.4701, 0.9931, 0.4701, 0.9931, 0.4551, 1.0, 0.4551, 1.0, 0.4626, 0.9931, 0.4626, 0.9931, 0.4476, 1.0, 0.4476, 1.0, 0.4551, 0.9931, 0.4551, 0.9931, 0.4401, 1.0, 0.4401, 1.0, 0.4476, 0.9931, 0.4476, 0.9931, 0.4327, 1.0, 0.4327, 1.0, 0.4401, 0.9931, 0.4401, 0.9931, 0.4252, 1.0, 0.4252, 1.0, 0.4327, 0.9931, 0.4327, 0.9931, 0.4177, 1.0, 0.4177, 1.0, 0.4252, 0.9931, 0.4252, 0.9931, 0.4102, 1.0, 0.4102, 1.0, 0.4177, 0.9931, 0.4177, 0.9931, 0.4027, 1.0, 0.4027, 1.0, 0.4102, 0.9931, 0.4102, 0.9931, 0.5898, 1.0, 0.5898, 1.0, 0.5973, 0.9931, 0.5973])
me_plane_005.materials.append(mat_road)
me_plane_005.materials.append(mat_whitemarking)
me_plane_005.use_remesh_fix_poles = True
me_plane_005.use_remesh_preserve_attributes = False
me_plane_005.update()
me_plane_007 = bpy.data.meshes.new('Plane.007')
me_plane_007.from_pydata([(-5.141, -1.0, 0.0), (5.141, -1.0, 0.0), (-5.141, 1.0, 0.0), (5.141, 1.0, 0.0)], [], [(0, 1, 3, 2)])
_uv = me_plane_007.uv_layers.new(name='UVMap')
_uv.uv.foreach_set('vector', [0.0, 0.0, 1.0, 0.0, 1.0, 1.0, 0.0, 1.0])
me_plane_007.materials.append(mat_roadmaterial)
me_plane_007.use_remesh_fix_poles = True
me_plane_007.use_remesh_preserve_attributes = False
me_plane_007.update()
me_plane_008 = bpy.data.meshes.new('Plane.008')
me_plane_008.from_pydata([(-0.5, -1.0, 0.0), (-0.5, 1.0, 0.0), (0.5, -1.0, 0.0), (0.5, 1.0, 0.0), (-0.5, 0.6667, 0.0), (-0.5, 0.3333, 0.0), (-0.5, -2.98e-08, 0.0), (-0.5, -0.3333, 0.0), (-0.5, -0.6667, 0.0), (0.5, -0.6667, 0.0), (0.5, -0.3333, 0.0), (0.5, 2.98e-08, 0.0), (0.5, 0.3333, 0.0), (0.5, 0.6667, 0.0)], [], [(4, 13, 3, 1), (0, 2, 9, 8), (8, 9, 10, 7), (7, 10, 11, 6), (6, 11, 12, 5), (5, 12, 13, 4)])
me_plane_008.polygons.foreach_set('material_index', [0, 1, 0, 1, 0, 1])
_uv = me_plane_008.uv_layers.new(name='UVMap')
_uv.uv.foreach_set('vector', [0.0, 0.8333, 0.5, 0.8333, 0.5, 1.0, 0.0, 1.0, 0.0, 0.0, 0.5, 0.0, 0.5, 0.1667, 0.0, 0.1667, 0.0, 0.1667, 0.5, 0.1667, 0.5, 0.3333, 0.0, 0.3333, 0.0, 0.3333, 0.5, 0.3333, 0.5, 0.5, 0.0, 0.5, 0.0, 0.5, 0.5, 0.5, 0.5, 0.6667, 0.0, 0.6667, 0.0, 0.6667, 0.5, 0.6667, 0.5, 0.8333, 0.0, 0.8333])
me_plane_008.materials.append(mat_whitemarking)
me_plane_008.materials.append(mat_orangemarking)
me_plane_008.use_remesh_fix_poles = True
me_plane_008.use_remesh_preserve_attributes = False
me_plane_008.update()

# ---- objects
ob_object = bpy.data.objects.new('Object', me_plane_005)
ob_road = bpy.data.objects.new('Road', me_plane_007)
ob_plane = bpy.data.objects.new('Plane', me_plane_008)

# ---- transforms, parenting, visibility, modifiers, constraints
ob_object.location = (0.0, 0.0, 0.6224)
ob_object.scale = (1.0, 1.0, 1.0)
ob_road.location = (0.0, 0.0, 0.0)
ob_plane.location = (5.641, -2.98e-08, 0.0)

# ---- collection membership
col_collection.objects.link(ob_object)
col_collection.objects.link(ob_road)
col_collection.objects.link(ob_plane)

# ---- scene / render settings (as saved in the file)
scene.frame_start = 1; scene.frame_end = 250; scene.frame_set(1)
scene.render.engine = 'CYCLES'
scene.cycles.samples = 10
scene.cycles.sampling_pattern = 'TABULATED_SOBOL'
scene.cycles.use_adaptive_sampling = False
scene.cycles.use_light_tree = False
scene.cycles.bake_type = 'DIFFUSE'
scene.view_settings.view_transform = 'Filmic'
bpy.context.view_layer.update()

# ---- added for rendering (the .blend has no active camera and no usable light): camera, sun
cam_auto = bpy.data.cameras.new('AutoCamera')
cam_auto.lens = 50.0
cam_auto.sensor_width = 36.0
cam_auto.clip_end = 1000.0
ob_auto_camera = bpy.data.objects.new('AutoCamera', cam_auto)
scene.collection.objects.link(ob_auto_camera)
ob_auto_camera.location = (11.1158, -12.739, 8.80386)
ob_auto_camera.rotation_euler = (1.09748, -7.21219e-08, 0.694738)
scene.camera = ob_auto_camera
light_auto_sun = bpy.data.lights.new('AutoSun', 'SUN')
light_auto_sun.energy = 3.0
light_auto_sun.angle = 0.0523599
ob_auto_sun = bpy.data.objects.new('AutoSun', light_auto_sun)
scene.collection.objects.link(ob_auto_sun)
ob_auto_sun.rotation_euler = (0.872665, 0.174533, 0.523599)
bpy.context.view_layer.update()
